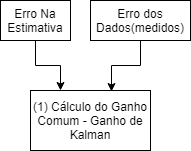

The diagram above was exported from draw.io. Its source (the exported page's mxGraphModel, read from the mxfile embedded in the PNG):
<mxGraphModel dx="654" dy="649" grid="1" gridSize="10" guides="1" tooltips="1" connect="1" arrows="1" fold="1" page="1" pageScale="1" pageWidth="1169" pageHeight="827" math="1" shadow="0">
  <root>
    <mxCell id="W5aPKO_PqQTQbyvlxbM4-0" />
    <mxCell id="W5aPKO_PqQTQbyvlxbM4-1" parent="W5aPKO_PqQTQbyvlxbM4-0" />
    <mxCell id="Sb0JPvxeKnbMfqpS22F1-0" value="&lt;span&gt;(1) Cálculo do Ganho Comum - Ganho de Kalman&lt;/span&gt;" style="rounded=0;whiteSpace=wrap;html=1;" vertex="1" parent="W5aPKO_PqQTQbyvlxbM4-1">
      <mxGeometry x="310" y="230" width="120" height="60" as="geometry" />
    </mxCell>
    <mxCell id="Sb0JPvxeKnbMfqpS22F1-1" style="edgeStyle=orthogonalEdgeStyle;rounded=0;orthogonalLoop=1;jettySize=auto;html=1;entryX=0.25;entryY=0;entryDx=0;entryDy=0;" edge="1" parent="W5aPKO_PqQTQbyvlxbM4-1" source="Sb0JPvxeKnbMfqpS22F1-2" target="Sb0JPvxeKnbMfqpS22F1-0">
      <mxGeometry relative="1" as="geometry" />
    </mxCell>
    <mxCell id="Sb0JPvxeKnbMfqpS22F1-2" value="Erro Na Estimativa" style="rounded=0;whiteSpace=wrap;html=1;" vertex="1" parent="W5aPKO_PqQTQbyvlxbM4-1">
      <mxGeometry x="280" y="140" width="70" height="40" as="geometry" />
    </mxCell>
    <mxCell id="Sb0JPvxeKnbMfqpS22F1-3" style="edgeStyle=orthogonalEdgeStyle;rounded=0;orthogonalLoop=1;jettySize=auto;html=1;exitX=0.5;exitY=1;exitDx=0;exitDy=0;entryX=0.675;entryY=0.017;entryDx=0;entryDy=0;entryPerimeter=0;fontColor=#000000;" edge="1" parent="W5aPKO_PqQTQbyvlxbM4-1" source="Sb0JPvxeKnbMfqpS22F1-4" target="Sb0JPvxeKnbMfqpS22F1-0">
      <mxGeometry relative="1" as="geometry" />
    </mxCell>
    <mxCell id="Sb0JPvxeKnbMfqpS22F1-4" value="&lt;font&gt;Erro dos Dados(medidos)&lt;/font&gt;" style="rounded=0;whiteSpace=wrap;html=1;labelBackgroundColor=default;fontColor=#000000;strokeColor=#000000;" vertex="1" parent="W5aPKO_PqQTQbyvlxbM4-1">
      <mxGeometry x="370" y="140" width="100" height="40" as="geometry" />
    </mxCell>
  </root>
</mxGraphModel>